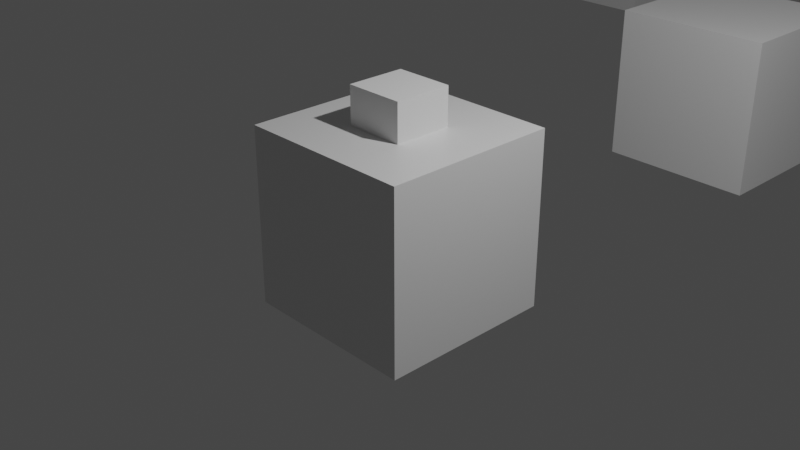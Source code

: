 # Source: platform-space.blend  (saved by Blender 2.93.21; exported with 4.5.12 LTS)
import bpy
from mathutils import Matrix  # noqa: F401  (used for matrix-valued properties, if any)

bpy.ops.wm.read_factory_settings(use_empty=True)
scene = bpy.context.scene
scene.name = 'Scene'

# ---- collections
col_main = bpy.data.collections.new('Main'); scene.collection.children.link(col_main)

# ---- materials (node trees are filled in below, after node groups)
mat_material = bpy.data.materials.new('Material')
mat_material.alpha_threshold = 0.0
mat_material.use_transparent_shadow = False
mat_material.line_color = (0.0, 0.0, 0.0, 1.0)
mat_material_001 = bpy.data.materials.new('Material.001')
mat_material_001.alpha_threshold = 0.0
mat_material_001.use_transparent_shadow = False
mat_material_001.line_color = (0.0, 0.0, 0.0, 1.0)
mat_material_002 = bpy.data.materials.new('Material.002')
mat_material_002.alpha_threshold = 0.0
mat_material_002.use_transparent_shadow = False
mat_material_002.line_color = (0.0, 0.0, 0.0, 1.0)

# ---- material node trees
mat_material.use_nodes = True; mat_material.node_tree.nodes.clear()
_N = mat_material.node_tree.nodes; _L = mat_material.node_tree.links
n0 = _N.new('ShaderNodeOutputMaterial'); n0.name = 'Material Output'; n0.location = (300, 300)
n1 = _N.new('ShaderNodeBsdfPrincipled'); n1.name = 'Principled BSDF'; n1.location = (10, 300)
n1.distribution = 'GGX'
n1.subsurface_method = 'BURLEY'
n1.inputs[2].default_value = 0.4
n1.inputs[3].default_value = 1.45
n1.inputs[27].default_value = (0.0, 0.0, 0.0, 1.0)
n1.inputs[28].default_value = 1.0
_L.new(n1.outputs[0], n0.inputs[0])
n0.is_active_output = True
mat_material_001.use_nodes = True; mat_material_001.node_tree.nodes.clear()
_N = mat_material_001.node_tree.nodes; _L = mat_material_001.node_tree.links
n0 = _N.new('ShaderNodeOutputMaterial'); n0.name = 'Material Output'; n0.location = (300, 300)
n1 = _N.new('ShaderNodeBsdfPrincipled'); n1.name = 'Principled BSDF'; n1.location = (10, 300)
n1.distribution = 'GGX'
n1.subsurface_method = 'BURLEY'
n1.inputs[2].default_value = 0.4
n1.inputs[3].default_value = 1.45
n1.inputs[27].default_value = (0.0, 0.0, 0.0, 1.0)
n1.inputs[28].default_value = 1.0
_L.new(n1.outputs[0], n0.inputs[0])
n0.is_active_output = True
mat_material_002.use_nodes = True; mat_material_002.node_tree.nodes.clear()
_N = mat_material_002.node_tree.nodes; _L = mat_material_002.node_tree.links
n0 = _N.new('ShaderNodeOutputMaterial'); n0.name = 'Material Output'; n0.location = (300, 300)
n1 = _N.new('ShaderNodeBsdfPrincipled'); n1.name = 'Principled BSDF'; n1.location = (10, 300)
n1.distribution = 'GGX'
n1.subsurface_method = 'BURLEY'
n1.inputs[2].default_value = 0.4
n1.inputs[3].default_value = 1.45
n1.inputs[27].default_value = (0.0, 0.0, 0.0, 1.0)
n1.inputs[28].default_value = 1.0
_L.new(n1.outputs[0], n0.inputs[0])
n0.is_active_output = True

# ---- world
world_world = bpy.data.worlds.new('World'); scene.world = world_world
world_world.use_nodes = True; world_world.node_tree.nodes.clear()
_N = world_world.node_tree.nodes; _L = world_world.node_tree.links
n0 = _N.new('ShaderNodeOutputWorld'); n0.name = 'World Output'; n0.location = (300, 300)
n1 = _N.new('ShaderNodeBackground'); n1.name = 'Background'; n1.location = (10, 300)
n1.inputs[0].default_value = (0.05088, 0.05088, 0.05088, 1.0)
_L.new(n1.outputs[0], n0.inputs[0])
n0.is_active_output = True
world_world.color = (0.05088, 0.05088, 0.05088)
world_world.use_sun_shadow = False
world_world.sun_shadow_jitter_overblur = 0.0

# ---- cameras
cam_camera = bpy.data.cameras.new('Camera')
cam_camera.clip_end = 100.0
cam_camera.ortho_scale = 7.314

# ---- lights
light_light = bpy.data.lights.new('Light', 'POINT')
light_light.transmission_factor = 0.0
light_light.energy = 1000.0
light_light.shadow_soft_size = 0.1
light_light.shadow_maximum_resolution = 0.006
light_light.use_absolute_resolution = True

# ---- meshes
me_cube = bpy.data.meshes.new('Cube')
me_cube.from_pydata([(1.0, 1.0, 1.0), (1.0, 1.0, -1.0), (1.0, -1.0, 1.0), (1.0, -1.0, -1.0), (-1.0, 1.0, 1.0), (-1.0, 1.0, -1.0), (-1.0, -1.0, 1.0), (-1.0, -1.0, -1.0)], [], [(0, 4, 6, 2), (3, 2, 6, 7), (7, 6, 4, 5), (5, 1, 3, 7), (1, 0, 2, 3), (5, 4, 0, 1)])
_uv = me_cube.uv_layers.new(name='UVMap')
_uv.uv.foreach_set('vector', [0.625, 0.5, 0.875, 0.5, 0.875, 0.75, 0.625, 0.75, 0.375, 0.75, 0.625, 0.75, 0.625, 1.0, 0.375, 1.0, 0.375, 0.0, 0.625, 0.0, 0.625, 0.25, 0.375, 0.25, 0.125, 0.5, 0.375, 0.5, 0.375, 0.75, 0.125, 0.75, 0.375, 0.5, 0.625, 0.5, 0.625, 0.75, 0.375, 0.75, 0.375, 0.25, 0.625, 0.25, 0.625, 0.5, 0.375, 0.5])
_ca = me_cube.color_attributes.new('Col', 'BYTE_COLOR', 'CORNER')
_ca.data.foreach_set('color', [0.0009106, 0.0, 0.05286, 1.0, 0.0009106, 0.0, 0.05286, 1.0, 0.0009106, 0.0, 0.05286, 1.0, 0.0009106, 0.0, 0.05286, 1.0, 0.001821, 0.001518, 0.05286, 1.0, 0.0009106, 0.0, 0.05286, 1.0, 0.0009106, 0.0, 0.05286, 1.0, 0.0009106, 0.0, 0.05286, 1.0, 0.0009106, 0.0, 0.05286, 1.0, 0.0009106, 0.0, 0.05286, 1.0, 0.0009106, 0.0, 0.05286, 1.0, 0.0009106, 0.0, 0.05286, 1.0, 0.0009106, 0.0, 0.05286, 1.0, 0.001821, 0.001518, 0.05286, 1.0, 0.001821, 0.001518, 0.05286, 1.0, 0.0009106, 0.0, 0.05286, 1.0, 0.001821, 0.001518, 0.05286, 1.0, 0.0009106, 0.0, 0.05286, 1.0, 0.0009106, 0.0, 0.05286, 1.0, 0.001821, 0.001518, 0.05286, 1.0, 0.0009106, 0.0, 0.05286, 1.0, 0.0009106, 0.0, 0.05286, 1.0, 0.0009106, 0.0, 0.05286, 1.0, 0.001821, 0.001518, 0.05286, 1.0])
me_cube.materials.append(mat_material)
me_cube.use_remesh_preserve_volume = False
me_cube.use_remesh_preserve_attributes = False
me_cube.use_mirror_vertex_groups = False
me_cube.update()
me_cube_001 = bpy.data.meshes.new('Cube.001')
me_cube_001.from_pydata([(1.0, 1.0, 1.0), (1.0, 1.0, -1.0), (1.0, -1.0, 1.0), (1.0, -1.0, -1.0), (-1.0, 1.0, 1.0), (-1.0, 1.0, -1.0), (-1.0, -1.0, 1.0), (-1.0, -1.0, -1.0)], [], [(0, 4, 6, 2), (3, 2, 6, 7), (7, 6, 4, 5), (5, 1, 3, 7), (1, 0, 2, 3), (5, 4, 0, 1)])
_uv = me_cube_001.uv_layers.new(name='UVMap')
_uv.uv.foreach_set('vector', [0.625, 0.5, 0.875, 0.5, 0.875, 0.75, 0.625, 0.75, 0.375, 0.75, 0.625, 0.75, 0.625, 1.0, 0.375, 1.0, 0.375, 0.0, 0.625, 0.0, 0.625, 0.25, 0.375, 0.25, 0.125, 0.5, 0.375, 0.5, 0.375, 0.75, 0.125, 0.75, 0.375, 0.5, 0.625, 0.5, 0.625, 0.75, 0.375, 0.75, 0.375, 0.25, 0.625, 0.25, 0.625, 0.5, 0.375, 0.5])
_ca = me_cube_001.color_attributes.new('Col', 'BYTE_COLOR', 'CORNER')
_ca.data.foreach_set('color', [0.0009106, 0.0, 0.05286, 1.0, 0.0009106, 0.0, 0.05286, 1.0, 0.0009106, 0.0, 0.05286, 1.0, 0.0009106, 0.0, 0.05286, 1.0, 0.0009106, 0.0003035, 0.05286, 1.0, 0.0009106, 0.0, 0.05286, 1.0, 0.0009106, 0.0, 0.05286, 1.0, 0.0009106, 0.0, 0.05286, 1.0, 0.0009106, 0.0, 0.05286, 1.0, 0.0009106, 0.0, 0.05286, 1.0, 0.0009106, 0.0, 0.05286, 1.0, 0.01096, 0.01096, 0.06125, 1.0, 0.01096, 0.01096, 0.06125, 1.0, 0.0009106, 0.0, 0.05286, 1.0, 0.0009106, 0.0003035, 0.05286, 1.0, 0.0009106, 0.0, 0.05286, 1.0, 0.0009106, 0.0, 0.05286, 1.0, 0.0009106, 0.0, 0.05286, 1.0, 0.0009106, 0.0, 0.05286, 1.0, 0.0009106, 0.0003035, 0.05286, 1.0, 0.01096, 0.01096, 0.06125, 1.0, 0.0009106, 0.0, 0.05286, 1.0, 0.0009106, 0.0, 0.05286, 1.0, 0.0009106, 0.0, 0.05286, 1.0])
me_cube_001.materials.append(mat_material)
me_cube_001.use_remesh_preserve_volume = False
me_cube_001.use_remesh_preserve_attributes = False
me_cube_001.use_mirror_vertex_groups = False
me_cube_001.update()
me_cube_002 = bpy.data.meshes.new('Cube.002')
me_cube_002.from_pydata([(1.0, 1.0, 1.0), (1.0, 1.0, -1.0), (1.0, -1.0, 1.0), (1.0, -1.0, -1.0), (-1.0, 1.0, 1.0), (-1.0, 1.0, -1.0), (-1.0, -1.0, 1.0), (-1.0, -1.0, -1.0)], [], [(0, 4, 6, 2), (3, 2, 6, 7), (7, 6, 4, 5), (5, 1, 3, 7), (1, 0, 2, 3), (5, 4, 0, 1)])
_uv = me_cube_002.uv_layers.new(name='UVMap')
_uv.uv.foreach_set('vector', [0.625, 0.5, 0.875, 0.5, 0.875, 0.75, 0.625, 0.75, 0.375, 0.75, 0.625, 0.75, 0.625, 1.0, 0.375, 1.0, 0.375, 0.0, 0.625, 0.0, 0.625, 0.25, 0.375, 0.25, 0.125, 0.5, 0.375, 0.5, 0.375, 0.75, 0.125, 0.75, 0.375, 0.5, 0.625, 0.5, 0.625, 0.75, 0.375, 0.75, 0.375, 0.25, 0.625, 0.25, 0.625, 0.5, 0.375, 0.5])
_ca = me_cube_002.color_attributes.new('Col', 'BYTE_COLOR', 'CORNER')
_ca.data.foreach_set('color', [0.0009106, 0.0, 0.05286, 1.0, 0.0009106, 0.0, 0.05286, 1.0, 0.003677, 0.003677, 0.05448, 1.0, 0.0009106, 0.0003035, 0.05286, 1.0, 0.0009106, 0.0, 0.05286, 1.0, 0.0009106, 0.0003035, 0.05286, 1.0, 0.003677, 0.003677, 0.05448, 1.0, 0.0009106, 0.0003035, 0.05286, 1.0, 0.0009106, 0.0003035, 0.05286, 1.0, 0.003677, 0.003677, 0.05448, 1.0, 0.0009106, 0.0, 0.05286, 1.0, 0.09531, 0.09531, 0.147, 1.0, 0.09531, 0.09531, 0.147, 1.0, 0.05448, 0.05448, 0.107, 1.0, 0.0009106, 0.0, 0.05286, 1.0, 0.0009106, 0.0003035, 0.05286, 1.0, 0.05448, 0.05448, 0.107, 1.0, 0.0009106, 0.0, 0.05286, 1.0, 0.0009106, 0.0003035, 0.05286, 1.0, 0.0009106, 0.0, 0.05286, 1.0, 0.09531, 0.09531, 0.147, 1.0, 0.0009106, 0.0, 0.05286, 1.0, 0.0009106, 0.0, 0.05286, 1.0, 0.05448, 0.05448, 0.107, 1.0])
me_cube_002.materials.append(mat_material_001)
me_cube_002.use_remesh_preserve_volume = False
me_cube_002.use_remesh_preserve_attributes = False
me_cube_002.use_mirror_vertex_groups = False
me_cube_002.update()
me_cube_003 = bpy.data.meshes.new('Cube.003')
me_cube_003.from_pydata([(1.0, 1.0, 1.0), (1.0, 1.0, -1.0), (1.0, -1.0, 1.0), (1.0, -1.0, -1.0), (-1.0, 1.0, 1.0), (-1.0, 1.0, -1.0), (-1.0, -1.0, 1.0), (-1.0, -1.0, -1.0)], [], [(0, 4, 6, 2), (3, 2, 6, 7), (7, 6, 4, 5), (5, 1, 3, 7), (1, 0, 2, 3), (5, 4, 0, 1)])
_uv = me_cube_003.uv_layers.new(name='UVMap')
_uv.uv.foreach_set('vector', [0.625, 0.5, 0.875, 0.5, 0.875, 0.75, 0.625, 0.75, 0.375, 0.75, 0.625, 0.75, 0.625, 1.0, 0.375, 1.0, 0.375, 0.0, 0.625, 0.0, 0.625, 0.25, 0.375, 0.25, 0.125, 0.5, 0.375, 0.5, 0.375, 0.75, 0.125, 0.75, 0.375, 0.5, 0.625, 0.5, 0.625, 0.75, 0.375, 0.75, 0.375, 0.25, 0.625, 0.25, 0.625, 0.5, 0.375, 0.5])
_ca = me_cube_003.color_attributes.new('Col', 'BYTE_COLOR', 'CORNER')
_ca.data.foreach_set('color', [0.0009106, 0.0, 0.05286, 1.0, 0.0009106, 0.0, 0.05286, 1.0, 0.0009106, 0.0, 0.05286, 1.0, 0.0009106, 0.0, 0.05286, 1.0, 0.0009106, 0.0, 0.05286, 1.0, 0.0009106, 0.0, 0.05286, 1.0, 0.0009106, 0.0, 0.05286, 1.0, 0.005182, 0.005182, 0.05613, 1.0, 0.005182, 0.005182, 0.05613, 1.0, 0.0009106, 0.0, 0.05286, 1.0, 0.0009106, 0.0, 0.05286, 1.0, 0.0009106, 0.0003035, 0.05286, 1.0, 0.0009106, 0.0003035, 0.05286, 1.0, 0.0009106, 0.0006071, 0.05286, 1.0, 0.0009106, 0.0, 0.05286, 1.0, 0.005182, 0.005182, 0.05613, 1.0, 0.0009106, 0.0006071, 0.05286, 1.0, 0.0009106, 0.0, 0.05286, 1.0, 0.0009106, 0.0, 0.05286, 1.0, 0.0009106, 0.0, 0.05286, 1.0, 0.0009106, 0.0003035, 0.05286, 1.0, 0.0009106, 0.0, 0.05286, 1.0, 0.0009106, 0.0, 0.05286, 1.0, 0.0009106, 0.0006071, 0.05286, 1.0])
me_cube_003.materials.append(mat_material_002)
me_cube_003.use_remesh_preserve_volume = False
me_cube_003.use_remesh_preserve_attributes = False
me_cube_003.use_mirror_vertex_groups = False
me_cube_003.update()
me_cube_004 = bpy.data.meshes.new('Cube.004')
me_cube_004.from_pydata([(1.0, 1.0, 1.0), (1.0, 1.0, -1.0), (1.0, -1.0, 1.0), (1.0, -1.0, -1.0), (-1.0, 1.0, 1.0), (-1.0, 1.0, -1.0), (-1.0, -1.0, 1.0), (-1.0, -1.0, -1.0)], [], [(0, 4, 6, 2), (3, 2, 6, 7), (7, 6, 4, 5), (5, 1, 3, 7), (1, 0, 2, 3), (5, 4, 0, 1)])
_uv = me_cube_004.uv_layers.new(name='UVMap')
_uv.uv.foreach_set('vector', [0.625, 0.5, 0.875, 0.5, 0.875, 0.75, 0.625, 0.75, 0.375, 0.75, 0.625, 0.75, 0.625, 1.0, 0.375, 1.0, 0.375, 0.0, 0.625, 0.0, 0.625, 0.25, 0.375, 0.25, 0.125, 0.5, 0.375, 0.5, 0.375, 0.75, 0.125, 0.75, 0.375, 0.5, 0.625, 0.5, 0.625, 0.75, 0.375, 0.75, 0.375, 0.25, 0.625, 0.25, 0.625, 0.5, 0.375, 0.5])
_ca = me_cube_004.color_attributes.new('Col', 'BYTE_COLOR', 'CORNER')
_ca.data.foreach_set('color', [0.0009106, 0.0, 0.05286, 1.0, 0.0009106, 0.0, 0.05286, 1.0, 0.0009106, 0.0, 0.05286, 1.0, 0.0009106, 0.0, 0.05286, 1.0, 0.0009106, 0.0, 0.05286, 1.0, 0.0009106, 0.0, 0.05286, 1.0, 0.0009106, 0.0, 0.05286, 1.0, 0.0009106, 0.0, 0.05286, 1.0, 0.0009106, 0.0, 0.05286, 1.0, 0.0009106, 0.0, 0.05286, 1.0, 0.0009106, 0.0, 0.05286, 1.0, 0.0009106, 0.0, 0.05286, 1.0, 0.0009106, 0.0, 0.05286, 1.0, 0.005182, 0.005182, 0.05613, 1.0, 0.0009106, 0.0, 0.05286, 1.0, 0.0009106, 0.0, 0.05286, 1.0, 0.005182, 0.005182, 0.05613, 1.0, 0.0009106, 0.0, 0.05286, 1.0, 0.0009106, 0.0, 0.05286, 1.0, 0.0009106, 0.0, 0.05286, 1.0, 0.0009106, 0.0, 0.05286, 1.0, 0.0009106, 0.0, 0.05286, 1.0, 0.0009106, 0.0, 0.05286, 1.0, 0.005182, 0.005182, 0.05613, 1.0])
me_cube_004.materials.append(mat_material_001)
me_cube_004.use_remesh_preserve_volume = False
me_cube_004.use_remesh_preserve_attributes = False
me_cube_004.use_mirror_vertex_groups = False
me_cube_004.update()
me_cube_005 = bpy.data.meshes.new('Cube.005')
me_cube_005.from_pydata([(1.0, 1.0, 1.0), (1.0, 1.0, -1.0), (1.0, -1.0, 1.0), (1.0, -1.0, -1.0), (-1.0, 1.0, 1.0), (-1.0, 1.0, -1.0), (-1.0, -1.0, 1.0), (-1.0, -1.0, -1.0)], [], [(0, 4, 6, 2), (3, 2, 6, 7), (7, 6, 4, 5), (5, 1, 3, 7), (1, 0, 2, 3), (5, 4, 0, 1)])
_uv = me_cube_005.uv_layers.new(name='UVMap')
_uv.uv.foreach_set('vector', [0.625, 0.5, 0.875, 0.5, 0.875, 0.75, 0.625, 0.75, 0.375, 0.75, 0.625, 0.75, 0.625, 1.0, 0.375, 1.0, 0.375, 0.0, 0.625, 0.0, 0.625, 0.25, 0.375, 0.25, 0.125, 0.5, 0.375, 0.5, 0.375, 0.75, 0.125, 0.75, 0.375, 0.5, 0.625, 0.5, 0.625, 0.75, 0.375, 0.75, 0.375, 0.25, 0.625, 0.25, 0.625, 0.5, 0.375, 0.5])
_ca = me_cube_005.color_attributes.new('Col', 'BYTE_COLOR', 'CORNER')
_ca.data.foreach_set('color', [0.01161, 0.01161, 0.06125, 1.0, 0.0009106, 0.0, 0.05286, 1.0, 0.0009106, 0.0, 0.05286, 1.0, 0.0009106, 0.0, 0.05286, 1.0, 0.02956, 0.02956, 0.08022, 1.0, 0.0009106, 0.0, 0.05286, 1.0, 0.0009106, 0.0, 0.05286, 1.0, 0.0009106, 0.0, 0.05286, 1.0, 0.0009106, 0.0, 0.05286, 1.0, 0.0009106, 0.0, 0.05286, 1.0, 0.0009106, 0.0, 0.05286, 1.0, 0.0009106, 0.0003035, 0.05286, 1.0, 0.0009106, 0.0003035, 0.05286, 1.0, 0.02624, 0.02624, 0.07619, 1.0, 0.02956, 0.02956, 0.08022, 1.0, 0.0009106, 0.0, 0.05286, 1.0, 0.02624, 0.02624, 0.07619, 1.0, 0.01161, 0.01161, 0.06125, 1.0, 0.0009106, 0.0, 0.05286, 1.0, 0.02956, 0.02956, 0.08022, 1.0, 0.0009106, 0.0003035, 0.05286, 1.0, 0.0009106, 0.0, 0.05286, 1.0, 0.01161, 0.01161, 0.06125, 1.0, 0.02624, 0.02624, 0.07619, 1.0])
me_cube_005.materials.append(mat_material_001)
me_cube_005.use_remesh_preserve_volume = False
me_cube_005.use_remesh_preserve_attributes = False
me_cube_005.use_mirror_vertex_groups = False
me_cube_005.update()
me_cube_006 = bpy.data.meshes.new('Cube.006')
me_cube_006.from_pydata([(1.0, 1.0, 1.0), (1.0, 1.0, -1.0), (1.0, -1.0, 1.0), (1.0, -1.0, -1.0), (-1.0, 1.0, 1.0), (-1.0, 1.0, -1.0), (-1.0, -1.0, 1.0), (-1.0, -1.0, -1.0)], [], [(0, 4, 6, 2), (3, 2, 6, 7), (7, 6, 4, 5), (5, 1, 3, 7), (1, 0, 2, 3), (5, 4, 0, 1)])
_uv = me_cube_006.uv_layers.new(name='UVMap')
_uv.uv.foreach_set('vector', [0.625, 0.5, 0.875, 0.5, 0.875, 0.75, 0.625, 0.75, 0.375, 0.75, 0.625, 0.75, 0.625, 1.0, 0.375, 1.0, 0.375, 0.0, 0.625, 0.0, 0.625, 0.25, 0.375, 0.25, 0.125, 0.5, 0.375, 0.5, 0.375, 0.75, 0.125, 0.75, 0.375, 0.5, 0.625, 0.5, 0.625, 0.75, 0.375, 0.75, 0.375, 0.25, 0.625, 0.25, 0.625, 0.5, 0.375, 0.5])
_ca = me_cube_006.color_attributes.new('Col', 'BYTE_COLOR', 'CORNER')
_ca.data.foreach_set('color', [0.0009106, 0.0006071, 0.05286, 1.0, 0.003035, 0.003035, 0.05448, 1.0, 0.02624, 0.02624, 0.07619, 1.0, 0.001214, 0.0009106, 0.05286, 1.0, 0.001518, 0.001214, 0.05286, 1.0, 0.001214, 0.0009106, 0.05286, 1.0, 0.02624, 0.02624, 0.07619, 1.0, 0.003347, 0.003035, 0.05448, 1.0, 0.003347, 0.003035, 0.05448, 1.0, 0.02624, 0.02624, 0.07619, 1.0, 0.003035, 0.003035, 0.05448, 1.0, 0.0009106, 0.0003035, 0.05286, 1.0, 0.0009106, 0.0003035, 0.05286, 1.0, 0.01521, 0.01521, 0.0648, 1.0, 0.001518, 0.001214, 0.05286, 1.0, 0.003347, 0.003035, 0.05448, 1.0, 0.01521, 0.01521, 0.0648, 1.0, 0.0009106, 0.0006071, 0.05286, 1.0, 0.001214, 0.0009106, 0.05286, 1.0, 0.001518, 0.001214, 0.05286, 1.0, 0.0009106, 0.0003035, 0.05286, 1.0, 0.003035, 0.003035, 0.05448, 1.0, 0.0009106, 0.0006071, 0.05286, 1.0, 0.01521, 0.01521, 0.0648, 1.0])
me_cube_006.materials.append(mat_material_001)
me_cube_006.use_remesh_preserve_volume = False
me_cube_006.use_remesh_preserve_attributes = False
me_cube_006.use_mirror_vertex_groups = False
me_cube_006.update()
me_cube_007 = bpy.data.meshes.new('Cube.007')
me_cube_007.from_pydata([(1.0, 1.0, 1.0), (1.0, 1.0, -1.0), (1.0, -1.0, 1.0), (1.0, -1.0, -1.0), (-1.0, 1.0, 1.0), (-1.0, 1.0, -1.0), (-1.0, -1.0, 1.0), (-1.0, -1.0, -1.0)], [], [(0, 4, 6, 2), (3, 2, 6, 7), (7, 6, 4, 5), (5, 1, 3, 7), (1, 0, 2, 3), (5, 4, 0, 1)])
_uv = me_cube_007.uv_layers.new(name='UVMap')
_uv.uv.foreach_set('vector', [0.625, 0.5, 0.875, 0.5, 0.875, 0.75, 0.625, 0.75, 0.375, 0.75, 0.625, 0.75, 0.625, 1.0, 0.375, 1.0, 0.375, 0.0, 0.625, 0.0, 0.625, 0.25, 0.375, 0.25, 0.125, 0.5, 0.375, 0.5, 0.375, 0.75, 0.125, 0.75, 0.375, 0.5, 0.625, 0.5, 0.625, 0.75, 0.375, 0.75, 0.375, 0.25, 0.625, 0.25, 0.625, 0.5, 0.375, 0.5])
_ca = me_cube_007.color_attributes.new('Col', 'BYTE_COLOR', 'CORNER')
_ca.data.foreach_set('color', [0.001214, 0.0006071, 0.05286, 1.0, 0.0009106, 0.0, 0.05286, 1.0, 0.001518, 0.0009106, 0.05286, 1.0, 0.001518, 0.001214, 0.05286, 1.0, 0.004025, 0.004025, 0.05448, 1.0, 0.001518, 0.001214, 0.05286, 1.0, 0.001518, 0.0009106, 0.05286, 1.0, 0.008568, 0.008568, 0.05951, 1.0, 0.008568, 0.008568, 0.05951, 1.0, 0.001518, 0.0009106, 0.05286, 1.0, 0.0009106, 0.0, 0.05286, 1.0, 0.001214, 0.0003035, 0.05286, 1.0, 0.001214, 0.0003035, 0.05286, 1.0, 0.0009106, 0.0, 0.05286, 1.0, 0.004025, 0.004025, 0.05448, 1.0, 0.008568, 0.008568, 0.05951, 1.0, 0.0009106, 0.0, 0.05286, 1.0, 0.001214, 0.0006071, 0.05286, 1.0, 0.001518, 0.001214, 0.05286, 1.0, 0.004025, 0.004025, 0.05448, 1.0, 0.001214, 0.0003035, 0.05286, 1.0, 0.0009106, 0.0, 0.05286, 1.0, 0.001214, 0.0006071, 0.05286, 1.0, 0.0009106, 0.0, 0.05286, 1.0])
me_cube_007.materials.append(mat_material_001)
me_cube_007.use_remesh_preserve_volume = False
me_cube_007.use_remesh_preserve_attributes = False
me_cube_007.use_mirror_vertex_groups = False
me_cube_007.update()
me_cube_008 = bpy.data.meshes.new('Cube.008')
me_cube_008.from_pydata([(1.0, 1.0, 1.0), (1.0, 1.0, -1.0), (1.0, -1.0, 1.0), (1.0, -1.0, -1.0), (-1.0, 1.0, 1.0), (-1.0, 1.0, -1.0), (-1.0, -1.0, 1.0), (-1.0, -1.0, -1.0)], [], [(0, 4, 6, 2), (3, 2, 6, 7), (7, 6, 4, 5), (5, 1, 3, 7), (1, 0, 2, 3), (5, 4, 0, 1)])
_uv = me_cube_008.uv_layers.new(name='UVMap')
_uv.uv.foreach_set('vector', [0.625, 0.5, 0.875, 0.5, 0.875, 0.75, 0.625, 0.75, 0.375, 0.75, 0.625, 0.75, 0.625, 1.0, 0.375, 1.0, 0.375, 0.0, 0.625, 0.0, 0.625, 0.25, 0.375, 0.25, 0.125, 0.5, 0.375, 0.5, 0.375, 0.75, 0.125, 0.75, 0.375, 0.5, 0.625, 0.5, 0.625, 0.75, 0.375, 0.75, 0.375, 0.25, 0.625, 0.25, 0.625, 0.5, 0.375, 0.5])
_ca = me_cube_008.color_attributes.new('Col', 'BYTE_COLOR', 'CORNER')
_ca.data.foreach_set('color', [0.0009106, 0.0, 0.05286, 1.0, 0.0009106, 0.0, 0.05286, 1.0, 0.0009106, 0.0, 0.05286, 1.0, 0.002732, 0.002732, 0.05448, 1.0, 0.0319, 0.0319, 0.08228, 1.0, 0.002732, 0.002732, 0.05448, 1.0, 0.0009106, 0.0, 0.05286, 1.0, 0.0009106, 0.0, 0.05286, 1.0, 0.0009106, 0.0, 0.05286, 1.0, 0.0009106, 0.0, 0.05286, 1.0, 0.0009106, 0.0, 0.05286, 1.0, 0.0009106, 0.0, 0.05286, 1.0, 0.0009106, 0.0, 0.05286, 1.0, 0.009134, 0.009134, 0.05951, 1.0, 0.0319, 0.0319, 0.08228, 1.0, 0.0009106, 0.0, 0.05286, 1.0, 0.009134, 0.009134, 0.05951, 1.0, 0.0009106, 0.0, 0.05286, 1.0, 0.002732, 0.002732, 0.05448, 1.0, 0.0319, 0.0319, 0.08228, 1.0, 0.0009106, 0.0, 0.05286, 1.0, 0.0009106, 0.0, 0.05286, 1.0, 0.0009106, 0.0, 0.05286, 1.0, 0.009134, 0.009134, 0.05951, 1.0])
me_cube_008.materials.append(mat_material_001)
me_cube_008.use_remesh_preserve_volume = False
me_cube_008.use_remesh_preserve_attributes = False
me_cube_008.use_mirror_vertex_groups = False
me_cube_008.update()
me_cube_009 = bpy.data.meshes.new('Cube.009')
me_cube_009.from_pydata([(1.0, 1.0, 1.0), (1.0, 1.0, -1.0), (1.0, -1.0, 1.0), (1.0, -1.0, -1.0), (-1.0, 1.0, 1.0), (-1.0, 1.0, -1.0), (-1.0, -1.0, 1.0), (-1.0, -1.0, -1.0)], [], [(0, 4, 6, 2), (3, 2, 6, 7), (7, 6, 4, 5), (5, 1, 3, 7), (1, 0, 2, 3), (5, 4, 0, 1)])
_uv = me_cube_009.uv_layers.new(name='UVMap')
_uv.uv.foreach_set('vector', [0.625, 0.5, 0.875, 0.5, 0.875, 0.75, 0.625, 0.75, 0.375, 0.75, 0.625, 0.75, 0.625, 1.0, 0.375, 1.0, 0.375, 0.0, 0.625, 0.0, 0.625, 0.25, 0.375, 0.25, 0.125, 0.5, 0.375, 0.5, 0.375, 0.75, 0.125, 0.75, 0.375, 0.5, 0.625, 0.5, 0.625, 0.75, 0.375, 0.75, 0.375, 0.25, 0.625, 0.25, 0.625, 0.5, 0.375, 0.5])
_ca = me_cube_009.color_attributes.new('Col', 'BYTE_COLOR', 'CORNER')
_ca.data.foreach_set('color', [0.0009106, 0.0, 0.05286, 1.0, 0.0009106, 0.0, 0.05286, 1.0, 0.0009106, 0.0, 0.05286, 1.0, 0.002732, 0.002428, 0.05448, 1.0, 0.0009106, 0.0, 0.05286, 1.0, 0.002732, 0.002428, 0.05448, 1.0, 0.0009106, 0.0, 0.05286, 1.0, 0.0009106, 0.0, 0.05286, 1.0, 0.0009106, 0.0, 0.05286, 1.0, 0.0009106, 0.0, 0.05286, 1.0, 0.0009106, 0.0, 0.05286, 1.0, 0.0009106, 0.0, 0.05286, 1.0, 0.0009106, 0.0, 0.05286, 1.0, 0.0009106, 0.0, 0.05286, 1.0, 0.0009106, 0.0, 0.05286, 1.0, 0.0009106, 0.0, 0.05286, 1.0, 0.0009106, 0.0, 0.05286, 1.0, 0.0009106, 0.0, 0.05286, 1.0, 0.002732, 0.002428, 0.05448, 1.0, 0.0009106, 0.0, 0.05286, 1.0, 0.0009106, 0.0, 0.05286, 1.0, 0.0009106, 0.0, 0.05286, 1.0, 0.0009106, 0.0, 0.05286, 1.0, 0.0009106, 0.0, 0.05286, 1.0])
me_cube_009.materials.append(mat_material_001)
me_cube_009.use_remesh_preserve_volume = False
me_cube_009.use_remesh_preserve_attributes = False
me_cube_009.use_mirror_vertex_groups = False
me_cube_009.update()
me_cube_010 = bpy.data.meshes.new('Cube.010')
me_cube_010.from_pydata([(1.0, 1.0, 1.0), (1.0, 1.0, -1.0), (1.0, -1.0, 1.0), (1.0, -1.0, -1.0), (-1.0, 1.0, 1.0), (-1.0, 1.0, -1.0), (-1.0, -1.0, 1.0), (-1.0, -1.0, -1.0)], [], [(0, 4, 6, 2), (3, 2, 6, 7), (7, 6, 4, 5), (5, 1, 3, 7), (1, 0, 2, 3), (5, 4, 0, 1)])
_uv = me_cube_010.uv_layers.new(name='UVMap')
_uv.uv.foreach_set('vector', [0.625, 0.5, 0.875, 0.5, 0.875, 0.75, 0.625, 0.75, 0.375, 0.75, 0.625, 0.75, 0.625, 1.0, 0.375, 1.0, 0.375, 0.0, 0.625, 0.0, 0.625, 0.25, 0.375, 0.25, 0.125, 0.5, 0.375, 0.5, 0.375, 0.75, 0.125, 0.75, 0.375, 0.5, 0.625, 0.5, 0.625, 0.75, 0.375, 0.75, 0.375, 0.25, 0.625, 0.25, 0.625, 0.5, 0.375, 0.5])
_ca = me_cube_010.color_attributes.new('Col', 'BYTE_COLOR', 'CORNER')
_ca.data.foreach_set('color', [0.0009106, 0.0, 0.05286, 1.0, 0.0009106, 0.0, 0.05286, 1.0, 0.0009106, 0.0, 0.05286, 1.0, 0.0009106, 0.0, 0.05286, 1.0, 0.0009106, 0.0, 0.05286, 1.0, 0.0009106, 0.0, 0.05286, 1.0, 0.0009106, 0.0, 0.05286, 1.0, 0.0009106, 0.0, 0.05286, 1.0, 0.0009106, 0.0, 0.05286, 1.0, 0.0009106, 0.0, 0.05286, 1.0, 0.0009106, 0.0, 0.05286, 1.0, 0.0009106, 0.0, 0.05286, 1.0, 0.0009106, 0.0, 0.05286, 1.0, 0.0009106, 0.0, 0.05286, 1.0, 0.0009106, 0.0, 0.05286, 1.0, 0.0009106, 0.0, 0.05286, 1.0, 0.0009106, 0.0, 0.05286, 1.0, 0.0009106, 0.0, 0.05286, 1.0, 0.0009106, 0.0, 0.05286, 1.0, 0.0009106, 0.0, 0.05286, 1.0, 0.0009106, 0.0, 0.05286, 1.0, 0.0009106, 0.0, 0.05286, 1.0, 0.0009106, 0.0, 0.05286, 1.0, 0.0009106, 0.0, 0.05286, 1.0])
me_cube_010.materials.append(mat_material_001)
me_cube_010.use_remesh_preserve_volume = False
me_cube_010.use_remesh_preserve_attributes = False
me_cube_010.use_mirror_vertex_groups = False
me_cube_010.update()
me_cube_011 = bpy.data.meshes.new('Cube.011')
me_cube_011.from_pydata([(1.0, 1.0, 1.0), (1.0, 1.0, -1.0), (1.0, -1.0, 1.0), (1.0, -1.0, -1.0), (-1.0, 1.0, 1.0), (-1.0, 1.0, -1.0), (-1.0, -1.0, 1.0), (-1.0, -1.0, -1.0)], [], [(0, 4, 6, 2), (3, 2, 6, 7), (7, 6, 4, 5), (5, 1, 3, 7), (1, 0, 2, 3), (5, 4, 0, 1)])
_uv = me_cube_011.uv_layers.new(name='UVMap')
_uv.uv.foreach_set('vector', [0.625, 0.5, 0.875, 0.5, 0.875, 0.75, 0.625, 0.75, 0.375, 0.75, 0.625, 0.75, 0.625, 1.0, 0.375, 1.0, 0.375, 0.0, 0.625, 0.0, 0.625, 0.25, 0.375, 0.25, 0.125, 0.5, 0.375, 0.5, 0.375, 0.75, 0.125, 0.75, 0.375, 0.5, 0.625, 0.5, 0.625, 0.75, 0.375, 0.75, 0.375, 0.25, 0.625, 0.25, 0.625, 0.5, 0.375, 0.5])
_ca = me_cube_011.color_attributes.new('Col', 'BYTE_COLOR', 'CORNER')
_ca.data.foreach_set('color', [0.001214, 0.0006071, 0.05286, 1.0, 0.0009106, 0.0, 0.05286, 1.0, 0.0009106, 0.0, 0.05286, 1.0, 0.002732, 0.002732, 0.05448, 1.0, 0.02519, 0.02519, 0.07421, 1.0, 0.002732, 0.002732, 0.05448, 1.0, 0.0009106, 0.0, 0.05286, 1.0, 0.0009106, 0.0003035, 0.05286, 1.0, 0.0009106, 0.0003035, 0.05286, 1.0, 0.0009106, 0.0, 0.05286, 1.0, 0.0009106, 0.0, 0.05286, 1.0, 0.0009106, 0.0, 0.05286, 1.0, 0.0009106, 0.0, 0.05286, 1.0, 0.0009106, 0.0003035, 0.05286, 1.0, 0.02519, 0.02519, 0.07421, 1.0, 0.0009106, 0.0003035, 0.05286, 1.0, 0.0009106, 0.0003035, 0.05286, 1.0, 0.001214, 0.0006071, 0.05286, 1.0, 0.002732, 0.002732, 0.05448, 1.0, 0.02519, 0.02519, 0.07421, 1.0, 0.0009106, 0.0, 0.05286, 1.0, 0.0009106, 0.0, 0.05286, 1.0, 0.001214, 0.0006071, 0.05286, 1.0, 0.0009106, 0.0003035, 0.05286, 1.0])
me_cube_011.materials.append(mat_material_001)
me_cube_011.use_remesh_preserve_volume = False
me_cube_011.use_remesh_preserve_attributes = False
me_cube_011.use_mirror_vertex_groups = False
me_cube_011.update()
me_cube_012 = bpy.data.meshes.new('Cube.012')
me_cube_012.from_pydata([(1.0, 1.0, 1.0), (1.0, 1.0, -1.0), (1.0, -1.0, 1.0), (1.0, -1.0, -1.0), (-1.0, 1.0, 1.0), (-1.0, 1.0, -1.0), (-1.0, -1.0, 1.0), (-1.0, -1.0, -1.0)], [], [(0, 4, 6, 2), (3, 2, 6, 7), (7, 6, 4, 5), (5, 1, 3, 7), (1, 0, 2, 3), (5, 4, 0, 1)])
_uv = me_cube_012.uv_layers.new(name='UVMap')
_uv.uv.foreach_set('vector', [0.625, 0.5, 0.875, 0.5, 0.875, 0.75, 0.625, 0.75, 0.375, 0.75, 0.625, 0.75, 0.625, 1.0, 0.375, 1.0, 0.375, 0.0, 0.625, 0.0, 0.625, 0.25, 0.375, 0.25, 0.125, 0.5, 0.375, 0.5, 0.375, 0.75, 0.125, 0.75, 0.375, 0.5, 0.625, 0.5, 0.625, 0.75, 0.375, 0.75, 0.375, 0.25, 0.625, 0.25, 0.625, 0.5, 0.375, 0.5])
_ca = me_cube_012.color_attributes.new('Col', 'BYTE_COLOR', 'CORNER')
_ca.data.foreach_set('color', [0.0009106, 0.0, 0.05286, 1.0, 0.0009106, 0.0, 0.05286, 1.0, 0.0009106, 0.0, 0.05286, 1.0, 0.004777, 0.004391, 0.05448, 1.0, 0.005182, 0.005182, 0.05613, 1.0, 0.004777, 0.004391, 0.05448, 1.0, 0.0009106, 0.0, 0.05286, 1.0, 0.0009106, 0.0, 0.05286, 1.0, 0.0009106, 0.0, 0.05286, 1.0, 0.0009106, 0.0, 0.05286, 1.0, 0.0009106, 0.0, 0.05286, 1.0, 0.0009106, 0.0003035, 0.05286, 1.0, 0.0009106, 0.0003035, 0.05286, 1.0, 0.002732, 0.002732, 0.05448, 1.0, 0.005182, 0.005182, 0.05613, 1.0, 0.0009106, 0.0, 0.05286, 1.0, 0.002732, 0.002732, 0.05448, 1.0, 0.0009106, 0.0, 0.05286, 1.0, 0.004777, 0.004391, 0.05448, 1.0, 0.005182, 0.005182, 0.05613, 1.0, 0.0009106, 0.0003035, 0.05286, 1.0, 0.0009106, 0.0, 0.05286, 1.0, 0.0009106, 0.0, 0.05286, 1.0, 0.002732, 0.002732, 0.05448, 1.0])
me_cube_012.materials.append(mat_material_001)
me_cube_012.use_remesh_preserve_volume = False
me_cube_012.use_remesh_preserve_attributes = False
me_cube_012.use_mirror_vertex_groups = False
me_cube_012.update()
me_cube_013 = bpy.data.meshes.new('Cube.013')
me_cube_013.from_pydata([(1.0, 1.0, 1.0), (1.0, 1.0, -1.0), (1.0, -1.0, 1.0), (1.0, -1.0, -1.0), (-1.0, 1.0, 1.0), (-1.0, 1.0, -1.0), (-1.0, -1.0, 1.0), (-1.0, -1.0, -1.0)], [], [(0, 4, 6, 2), (3, 2, 6, 7), (7, 6, 4, 5), (5, 1, 3, 7), (1, 0, 2, 3), (5, 4, 0, 1)])
_uv = me_cube_013.uv_layers.new(name='UVMap')
_uv.uv.foreach_set('vector', [0.625, 0.5, 0.875, 0.5, 0.875, 0.75, 0.625, 0.75, 0.375, 0.75, 0.625, 0.75, 0.625, 1.0, 0.375, 1.0, 0.375, 0.0, 0.625, 0.0, 0.625, 0.25, 0.375, 0.25, 0.125, 0.5, 0.375, 0.5, 0.375, 0.75, 0.125, 0.75, 0.375, 0.5, 0.625, 0.5, 0.625, 0.75, 0.375, 0.75, 0.375, 0.25, 0.625, 0.25, 0.625, 0.5, 0.375, 0.5])
_ca = me_cube_013.color_attributes.new('Col', 'BYTE_COLOR', 'CORNER')
_ca.data.foreach_set('color', [0.0009106, 0.0, 0.05286, 1.0, 0.0009106, 0.0, 0.05286, 1.0, 0.0009106, 0.0, 0.05286, 1.0, 0.001518, 0.0009106, 0.05286, 1.0, 0.0009106, 0.0, 0.05286, 1.0, 0.001518, 0.0009106, 0.05286, 1.0, 0.0009106, 0.0, 0.05286, 1.0, 0.001821, 0.001518, 0.05286, 1.0, 0.001821, 0.001518, 0.05286, 1.0, 0.0009106, 0.0, 0.05286, 1.0, 0.0009106, 0.0, 0.05286, 1.0, 0.0009106, 0.0, 0.05286, 1.0, 0.0009106, 0.0, 0.05286, 1.0, 0.0009106, 0.0, 0.05286, 1.0, 0.0009106, 0.0, 0.05286, 1.0, 0.001821, 0.001518, 0.05286, 1.0, 0.0009106, 0.0, 0.05286, 1.0, 0.0009106, 0.0, 0.05286, 1.0, 0.001518, 0.0009106, 0.05286, 1.0, 0.0009106, 0.0, 0.05286, 1.0, 0.0009106, 0.0, 0.05286, 1.0, 0.0009106, 0.0, 0.05286, 1.0, 0.0009106, 0.0, 0.05286, 1.0, 0.0009106, 0.0, 0.05286, 1.0])
me_cube_013.materials.append(mat_material_001)
me_cube_013.use_remesh_preserve_volume = False
me_cube_013.use_remesh_preserve_attributes = False
me_cube_013.use_mirror_vertex_groups = False
me_cube_013.update()
me_cube_014 = bpy.data.meshes.new('Cube.014')
me_cube_014.from_pydata([(-1.0, -1.0, -1.0), (-1.0, -1.0, 1.0), (-1.0, 1.0, -1.0), (-1.0, 1.0, 1.0), (1.0, -1.0, -1.0), (1.0, -1.0, 1.0), (1.0, 1.0, -1.0), (1.0, 1.0, 1.0)], [], [(0, 1, 3, 2), (2, 3, 7, 6), (6, 7, 5, 4), (4, 5, 1, 0), (2, 6, 4, 0), (7, 3, 1, 5)])
_uv = me_cube_014.uv_layers.new(name='UVMap')
_uv.uv.foreach_set('vector', [0.375, 0.0, 0.625, 0.0, 0.625, 0.25, 0.375, 0.25, 0.375, 0.25, 0.625, 0.25, 0.625, 0.5, 0.375, 0.5, 0.375, 0.5, 0.625, 0.5, 0.625, 0.75, 0.375, 0.75, 0.375, 0.75, 0.625, 0.75, 0.625, 1.0, 0.375, 1.0, 0.125, 0.5, 0.375, 0.5, 0.375, 0.75, 0.125, 0.75, 0.625, 0.5, 0.875, 0.5, 0.875, 0.75, 0.625, 0.75])
_ca = me_cube_014.color_attributes.new('Col', 'BYTE_COLOR', 'CORNER')
_ca.data.foreach_set('color', [1.0, 0.305, 0.05951, 1.0, 1.0, 0.5972, 0.02732, 1.0, 0.6376, 0.6308, 1.0, 1.0, 0.4508, 1.0, 0.04519, 1.0, 0.4508, 1.0, 0.04519, 1.0, 0.6376, 0.6308, 1.0, 1.0, 0.2664, 0.9301, 1.0, 1.0, 0.1845, 0.0137, 0.01521, 1.0, 0.1845, 0.0137, 0.01521, 1.0, 0.2664, 0.9301, 1.0, 1.0, 0.3185, 0.9823, 0.1878, 1.0, 1.0, 0.9131, 0.03689, 1.0, 1.0, 0.9131, 0.03689, 1.0, 0.3185, 0.9823, 0.1878, 1.0, 1.0, 0.5972, 0.02732, 1.0, 1.0, 0.305, 0.05951, 1.0, 0.4508, 1.0, 0.04519, 1.0, 0.1845, 0.0137, 0.01521, 1.0, 1.0, 0.9131, 0.03689, 1.0, 1.0, 0.305, 0.05951, 1.0, 0.2664, 0.9301, 1.0, 1.0, 0.6376, 0.6308, 1.0, 1.0, 1.0, 0.5972, 0.02732, 1.0, 0.3185, 0.9823, 0.1878, 1.0])
me_cube_014.use_remesh_fix_poles = True
me_cube_014.use_remesh_preserve_attributes = False
me_cube_014.update()

# ---- objects
ob_platform0 = bpy.data.objects.new('Platform0', me_cube)
ob_light = bpy.data.objects.new('Light', light_light)
ob_camera = bpy.data.objects.new('Camera', cam_camera)
ob_platform1 = bpy.data.objects.new('Platform1', me_cube_001)
ob_platform2 = bpy.data.objects.new('Platform2', me_cube_002)
ob_platform3 = bpy.data.objects.new('Platform3', me_cube_003)
ob_platform4 = bpy.data.objects.new('Platform4', me_cube_004)
ob_platform5 = bpy.data.objects.new('Platform5', me_cube_005)
ob_platform6 = bpy.data.objects.new('Platform6', me_cube_006)
ob_platform7 = bpy.data.objects.new('Platform7', me_cube_007)
ob_platform8 = bpy.data.objects.new('Platform8', me_cube_008)
ob_platform9 = bpy.data.objects.new('Platform9', me_cube_009)
ob_platform10 = bpy.data.objects.new('Platform10', me_cube_010)
ob_platform11 = bpy.data.objects.new('Platform11', me_cube_011)
ob_platform12 = bpy.data.objects.new('Platform12', me_cube_012)
ob_platform13 = bpy.data.objects.new('Platform13', me_cube_013)
ob_player = bpy.data.objects.new('Player', me_cube_014)

# ---- transforms, parenting, visibility, modifiers, constraints
ob_platform0.location = (0.0, 0.0, 0.0)
ob_platform0.lock_rotations_4d = False
ob_platform0.empty_display_type = 'ARROWS'
ob_platform0.lineart.crease_threshold = 0.0
ob_light.location = (4.076, 1.005, 5.904)
ob_light.rotation_euler = (0.6503, 0.05522, 1.866)
ob_light.lock_rotations_4d = False
ob_light.empty_display_type = 'ARROWS'
ob_light.color = (0.0, 0.0, 0.0, 0.0)
ob_light.lineart.crease_threshold = 0.0
ob_camera.location = (7.359, -6.926, 4.958)
ob_camera.rotation_euler = (1.109, 0.0, 0.8149)
ob_camera.lock_rotations_4d = False
ob_camera.empty_display_type = 'ARROWS'
ob_camera.color = (0.0, 0.0, 0.0, 0.0)
ob_camera.display_type = 'WIRE'
ob_camera.lineart.crease_threshold = 0.0
ob_platform1.location = (0.0, 6.0, 0.0)
ob_platform1.lock_rotations_4d = False
ob_platform1.empty_display_type = 'ARROWS'
ob_platform1.lineart.crease_threshold = 0.0
ob_platform2.location = (0.0, 12.0, 0.0)
ob_platform2.lock_rotations_4d = False
ob_platform2.empty_display_type = 'ARROWS'
ob_platform2.lineart.crease_threshold = 0.0
ob_platform3.location = (-6.0, 12.0, 0.0)
ob_platform3.lock_rotations_4d = False
ob_platform3.empty_display_type = 'ARROWS'
ob_platform3.lineart.crease_threshold = 0.0
ob_platform4.location = (6.0, 12.0, 0.0)
ob_platform4.lock_rotations_4d = False
ob_platform4.empty_display_type = 'ARROWS'
ob_platform4.lineart.crease_threshold = 0.0
ob_platform5.location = (-6.0, 18.0, 0.0)
ob_platform5.lock_rotations_4d = False
ob_platform5.empty_display_type = 'ARROWS'
ob_platform5.lineart.crease_threshold = 0.0
ob_platform6.location = (0.0, 18.0, 0.0)
ob_platform6.lock_rotations_4d = False
ob_platform6.empty_display_type = 'ARROWS'
ob_platform6.lineart.crease_threshold = 0.0
ob_platform7.location = (6.0, 18.0, 0.0)
ob_platform7.lock_rotations_4d = False
ob_platform7.empty_display_type = 'ARROWS'
ob_platform7.lineart.crease_threshold = 0.0
ob_platform8.location = (6.0, 24.0, 0.0)
ob_platform8.lock_rotations_4d = False
ob_platform8.empty_display_type = 'ARROWS'
ob_platform8.lineart.crease_threshold = 0.0
ob_platform9.location = (6.0, 30.0, 0.0)
ob_platform9.lock_rotations_4d = False
ob_platform9.empty_display_type = 'ARROWS'
ob_platform9.lineart.crease_threshold = 0.0
ob_platform10.location = (-12.0, 18.0, 0.0)
ob_platform10.lock_rotations_4d = False
ob_platform10.empty_display_type = 'ARROWS'
ob_platform10.lineart.crease_threshold = 0.0
ob_platform11.location = (-18.0, 18.0, 0.0)
ob_platform11.lock_rotations_4d = False
ob_platform11.empty_display_type = 'ARROWS'
ob_platform11.lineart.crease_threshold = 0.0
ob_platform12.location = (-18.0, 24.0, 0.0)
ob_platform12.lock_rotations_4d = False
ob_platform12.empty_display_type = 'ARROWS'
ob_platform12.lineart.crease_threshold = 0.0
ob_platform13.location = (-18.0, 30.0, 0.0)
ob_platform13.lock_rotations_4d = False
ob_platform13.empty_display_type = 'ARROWS'
ob_platform13.lineart.crease_threshold = 0.0
ob_player.location = (0.0, 0.0, 1.094)
ob_player.scale = (0.3333, 0.3333, 0.3333)

# ---- collection membership
col_main.objects.link(ob_platform0)
col_main.objects.link(ob_light)
col_main.objects.link(ob_camera)
col_main.objects.link(ob_platform1)
col_main.objects.link(ob_platform2)
col_main.objects.link(ob_platform3)
col_main.objects.link(ob_platform4)
col_main.objects.link(ob_platform5)
col_main.objects.link(ob_platform6)
col_main.objects.link(ob_platform7)
col_main.objects.link(ob_platform8)
col_main.objects.link(ob_platform9)
col_main.objects.link(ob_platform10)
col_main.objects.link(ob_platform11)
col_main.objects.link(ob_platform12)
col_main.objects.link(ob_platform13)
col_main.objects.link(ob_player)

# ---- scene / render settings (as saved in the file)
scene.camera = ob_camera
scene.frame_start = 1; scene.frame_end = 250; scene.frame_set(0)
scene.render.engine = 'BLENDER_EEVEE_NEXT'
scene.cycles.use_denoising = False
scene.cycles.samples = 128
scene.cycles.sampling_pattern = 'TABULATED_SOBOL'
scene.cycles.use_adaptive_sampling = False
scene.cycles.use_light_tree = False
scene.view_settings.view_transform = 'Filmic'
bpy.context.view_layer.update()
